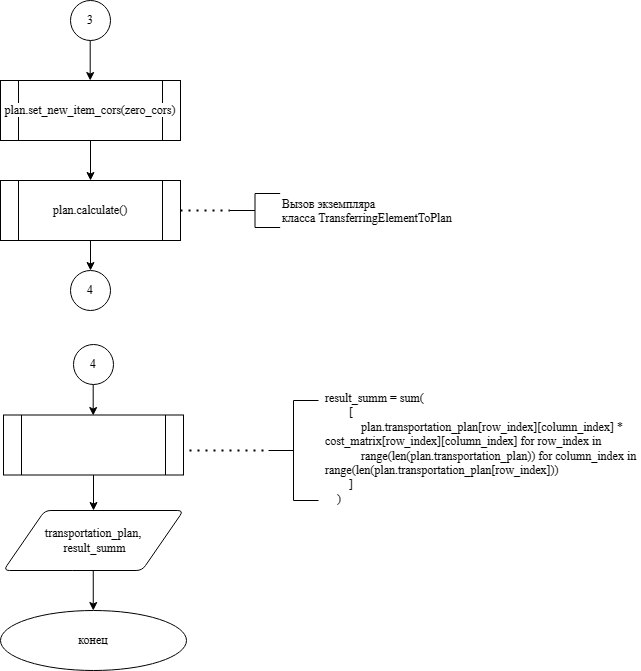

The diagram above was exported from draw.io. Its source (the exported page's mxGraphModel, read from the mxfile embedded in the PNG):
<mxGraphModel dx="2234" dy="1834" grid="1" gridSize="10" guides="1" tooltips="1" connect="1" arrows="1" fold="1" page="1" pageScale="1" pageWidth="827" pageHeight="1169" math="0" shadow="0">
  <root>
    <mxCell id="0" />
    <mxCell id="1" parent="0" />
    <mxCell id="q-TaGu5_eabyM6tKwuKo-425" value="3" style="ellipse;whiteSpace=wrap;html=1;aspect=fixed;container=0;fontFamily=Times New Roman;fontColor=#000000;labelBackgroundColor=none;" parent="1" vertex="1">
      <mxGeometry x="1890" y="260" width="40" height="40" as="geometry" />
    </mxCell>
    <mxCell id="q-TaGu5_eabyM6tKwuKo-430" value="&lt;div style=&quot;&quot;&gt;&lt;div style=&quot;&quot;&gt;&lt;div style=&quot;&quot;&gt;&lt;div style=&quot;&quot;&gt;&lt;font style=&quot;&quot;&gt;&lt;div style=&quot;&quot;&gt;&lt;div style=&quot;&quot;&gt;&lt;div style=&quot;&quot;&gt;&lt;div style=&quot;&quot;&gt;&lt;div style=&quot;&quot;&gt;&lt;div style=&quot;&quot;&gt;&lt;div style=&quot;&quot;&gt;&lt;pre style=&quot;&quot;&gt;&lt;font style=&quot;background-color: rgb(255, 255, 255);&quot; face=&quot;Times New Roman&quot;&gt;plan.set_new_item_cors(zero_cors)&lt;/font&gt;&lt;font style=&quot;background-color: rgb(30, 31, 34); color: rgb(188, 190, 196);&quot; face=&quot;JetBrains Mono, monospace&quot;&gt;&lt;br&gt;&lt;/font&gt;&lt;/pre&gt;&lt;/div&gt;&lt;/div&gt;&lt;/div&gt;&lt;/div&gt;&lt;/div&gt;&lt;/div&gt;&lt;/div&gt;&lt;/font&gt;&lt;/div&gt;&lt;/div&gt;&lt;/div&gt;&lt;/div&gt;" style="shape=process;whiteSpace=wrap;html=1;backgroundOutline=1;fontFamily=Times New Roman;fontColor=#000000;labelBackgroundColor=none;container=0;" parent="1" vertex="1">
      <mxGeometry x="1820" y="340" width="180" height="60" as="geometry" />
    </mxCell>
    <mxCell id="q-TaGu5_eabyM6tKwuKo-431" value="&lt;div style=&quot;&quot;&gt;&lt;div style=&quot;&quot;&gt;&lt;div style=&quot;&quot;&gt;&lt;div style=&quot;&quot;&gt;&lt;div style=&quot;&quot;&gt;&lt;div style=&quot;&quot;&gt;&lt;div style=&quot;&quot;&gt;&lt;div style=&quot;&quot;&gt;&lt;div style=&quot;&quot;&gt;&lt;div style=&quot;&quot;&gt;&lt;div style=&quot;&quot;&gt;&lt;pre style=&quot;background-color: rgb(255, 255, 255);&quot;&gt;&lt;font face=&quot;Times New Roman&quot;&gt;plan.calculate()&lt;/font&gt;&lt;/pre&gt;&lt;/div&gt;&lt;/div&gt;&lt;/div&gt;&lt;/div&gt;&lt;/div&gt;&lt;/div&gt;&lt;/div&gt;&lt;/div&gt;&lt;/div&gt;&lt;/div&gt;&lt;/div&gt;" style="shape=process;whiteSpace=wrap;html=1;backgroundOutline=1;fontFamily=Times New Roman;fontColor=#000000;labelBackgroundColor=none;container=0;" parent="1" vertex="1">
      <mxGeometry x="1820" y="440" width="180" height="60" as="geometry" />
    </mxCell>
    <mxCell id="q-TaGu5_eabyM6tKwuKo-432" value="result_summ = sum(&#10;        [&#10;            plan.transportation_plan[row_index][column_index] * &#10;cost_matrix[row_index][column_index] for row_index in&#10;            range(len(plan.transportation_plan)) for column_index in &#10;range(len(plan.transportation_plan[row_index]))&#10;        ]&#10;    )" style="text;whiteSpace=wrap;fontFamily=Times New Roman;container=0;" parent="1" vertex="1">
      <mxGeometry x="2143" y="644" width="317" height="140" as="geometry" />
    </mxCell>
    <mxCell id="q-TaGu5_eabyM6tKwuKo-434" value="" style="strokeWidth=1;html=1;shape=mxgraph.flowchart.annotation_2;align=left;labelPosition=right;pointerEvents=1;fontFamily=Times New Roman;fontColor=#000000;labelBackgroundColor=none;container=0;" parent="1" vertex="1">
      <mxGeometry x="2088" y="660" width="50" height="100" as="geometry" />
    </mxCell>
    <mxCell id="q-TaGu5_eabyM6tKwuKo-435" value="" style="endArrow=none;dashed=1;html=1;dashPattern=1 3;strokeWidth=2;rounded=0;entryX=0;entryY=0.5;entryDx=0;entryDy=0;entryPerimeter=0;fontFamily=Times New Roman;fontColor=#000000;labelBackgroundColor=none;" parent="1" target="q-TaGu5_eabyM6tKwuKo-434" edge="1">
      <mxGeometry width="50" height="50" relative="1" as="geometry">
        <mxPoint x="2009" y="710" as="sourcePoint" />
        <mxPoint x="2008" y="880" as="targetPoint" />
      </mxGeometry>
    </mxCell>
    <mxCell id="q-TaGu5_eabyM6tKwuKo-436" value="" style="endArrow=classic;html=1;rounded=0;fontFamily=Times New Roman;fontColor=#000000;labelBackgroundColor=none;" parent="1" source="q-TaGu5_eabyM6tKwuKo-437" target="q-TaGu5_eabyM6tKwuKo-439" edge="1">
      <mxGeometry width="50" height="50" relative="1" as="geometry">
        <mxPoint x="1916" y="740" as="sourcePoint" />
        <mxPoint x="1916" y="770" as="targetPoint" />
      </mxGeometry>
    </mxCell>
    <mxCell id="q-TaGu5_eabyM6tKwuKo-437" value="&lt;div style=&quot;&quot;&gt;&lt;div style=&quot;&quot;&gt;&lt;div style=&quot;&quot;&gt;&lt;div style=&quot;&quot;&gt;&lt;font style=&quot;&quot;&gt;&lt;div style=&quot;&quot;&gt;&lt;div style=&quot;&quot;&gt;&lt;div style=&quot;&quot;&gt;&lt;div style=&quot;&quot;&gt;&lt;div style=&quot;&quot;&gt;&lt;div style=&quot;&quot;&gt;&lt;br&gt;&lt;/div&gt;&lt;/div&gt;&lt;/div&gt;&lt;/div&gt;&lt;/div&gt;&lt;/div&gt;&lt;/font&gt;&lt;/div&gt;&lt;/div&gt;&lt;/div&gt;&lt;/div&gt;" style="shape=process;whiteSpace=wrap;html=1;backgroundOutline=1;fontFamily=Times New Roman;fontColor=#000000;labelBackgroundColor=none;container=0;" parent="1" vertex="1">
      <mxGeometry x="1823" y="674.5" width="180" height="60" as="geometry" />
    </mxCell>
    <mxCell id="q-TaGu5_eabyM6tKwuKo-438" value="конец" style="strokeWidth=1;html=1;shape=mxgraph.flowchart.start_1;whiteSpace=wrap;fontFamily=Times New Roman;fontColor=#000000;labelBackgroundColor=none;container=0;" parent="1" vertex="1">
      <mxGeometry x="1820" y="870" width="186" height="60" as="geometry" />
    </mxCell>
    <mxCell id="q-TaGu5_eabyM6tKwuKo-439" value="&lt;div style=&quot;&quot;&gt;&lt;div style=&quot;&quot;&gt;&lt;div style=&quot;&quot;&gt;&lt;div style=&quot;&quot;&gt;transportation_plan,&lt;/div&gt;&lt;div style=&quot;&quot;&gt;&amp;nbsp;result_summ&lt;/div&gt;&lt;/div&gt;&lt;/div&gt;&lt;/div&gt;" style="shape=parallelogram;html=1;strokeWidth=1;perimeter=parallelogramPerimeter;whiteSpace=wrap;rounded=1;arcSize=12;size=0.23;fontFamily=Times New Roman;fontColor=#000000;labelBackgroundColor=none;container=0;" parent="1" vertex="1">
      <mxGeometry x="1823" y="770" width="180" height="60" as="geometry" />
    </mxCell>
    <mxCell id="q-TaGu5_eabyM6tKwuKo-441" value="" style="endArrow=classic;html=1;rounded=0;fontFamily=Times New Roman;fontColor=#000000;labelBackgroundColor=none;" parent="1" edge="1">
      <mxGeometry width="50" height="50" relative="1" as="geometry">
        <mxPoint x="1912.76" y="830" as="sourcePoint" />
        <mxPoint x="1912.76" y="870" as="targetPoint" />
      </mxGeometry>
    </mxCell>
    <mxCell id="q-TaGu5_eabyM6tKwuKo-442" value="" style="endArrow=classic;html=1;rounded=0;fontFamily=Times New Roman;fontColor=#000000;labelBackgroundColor=none;" parent="1" edge="1">
      <mxGeometry width="50" height="50" relative="1" as="geometry">
        <mxPoint x="1912.7" y="640" as="sourcePoint" />
        <mxPoint x="1912.7" y="675" as="targetPoint" />
      </mxGeometry>
    </mxCell>
    <mxCell id="q-TaGu5_eabyM6tKwuKo-443" value="" style="endArrow=classic;html=1;rounded=0;fontFamily=Times New Roman;fontColor=#000000;labelBackgroundColor=none;" parent="1" source="q-TaGu5_eabyM6tKwuKo-430" target="q-TaGu5_eabyM6tKwuKo-431" edge="1">
      <mxGeometry width="50" height="50" relative="1" as="geometry">
        <mxPoint x="2020" y="430" as="sourcePoint" />
        <mxPoint x="1920" y="640" as="targetPoint" />
      </mxGeometry>
    </mxCell>
    <mxCell id="q-TaGu5_eabyM6tKwuKo-444" value="" style="endArrow=classic;html=1;rounded=0;fontFamily=Times New Roman;fontColor=#000000;labelBackgroundColor=none;" parent="1" edge="1">
      <mxGeometry width="50" height="50" relative="1" as="geometry">
        <mxPoint x="1909.7" y="300" as="sourcePoint" />
        <mxPoint x="1909.7" y="340" as="targetPoint" />
      </mxGeometry>
    </mxCell>
    <mxCell id="ZdJYgrkdd9MC7yFrgirm-87" value="4" style="ellipse;whiteSpace=wrap;html=1;aspect=fixed;container=0;fontFamily=Times New Roman;fontColor=#000000;labelBackgroundColor=none;" vertex="1" parent="1">
      <mxGeometry x="1890" y="530" width="40" height="40" as="geometry" />
    </mxCell>
    <mxCell id="ZdJYgrkdd9MC7yFrgirm-88" value="" style="endArrow=classic;html=1;rounded=0;fontFamily=Times New Roman;fontColor=#000000;labelBackgroundColor=none;" edge="1" parent="1" source="q-TaGu5_eabyM6tKwuKo-431" target="ZdJYgrkdd9MC7yFrgirm-87">
      <mxGeometry width="50" height="50" relative="1" as="geometry">
        <mxPoint x="1870" y="580" as="sourcePoint" />
        <mxPoint x="1909.7" y="620" as="targetPoint" />
      </mxGeometry>
    </mxCell>
    <mxCell id="ZdJYgrkdd9MC7yFrgirm-177" value="4" style="ellipse;whiteSpace=wrap;html=1;aspect=fixed;container=0;fontFamily=Times New Roman;fontColor=#000000;labelBackgroundColor=none;" vertex="1" parent="1">
      <mxGeometry x="1893" y="604" width="40" height="40" as="geometry" />
    </mxCell>
    <mxCell id="ZdJYgrkdd9MC7yFrgirm-196" value="Вызов экземпляра класса TransferringElementToPlan" style="text;whiteSpace=wrap;fontFamily=Times New Roman;container=0;" vertex="1" parent="1">
      <mxGeometry x="2099.68" y="450" width="185.34" height="40" as="geometry" />
    </mxCell>
    <mxCell id="ZdJYgrkdd9MC7yFrgirm-197" value="" style="strokeWidth=1;html=1;shape=mxgraph.flowchart.annotation_2;align=left;labelPosition=right;pointerEvents=1;fontFamily=Times New Roman;fontColor=#000000;labelBackgroundColor=none;container=0;" vertex="1" parent="1">
      <mxGeometry x="2049.34" y="453" width="50.34" height="34" as="geometry" />
    </mxCell>
    <mxCell id="ZdJYgrkdd9MC7yFrgirm-198" value="" style="endArrow=none;dashed=1;html=1;dashPattern=1 3;strokeWidth=2;rounded=0;entryX=0;entryY=0.5;entryDx=0;entryDy=0;entryPerimeter=0;fontFamily=Times New Roman;fontColor=#000000;labelBackgroundColor=none;" edge="1" parent="1" target="ZdJYgrkdd9MC7yFrgirm-197">
      <mxGeometry width="50" height="50" relative="1" as="geometry">
        <mxPoint x="2000" y="470" as="sourcePoint" />
        <mxPoint x="1999" y="640" as="targetPoint" />
      </mxGeometry>
    </mxCell>
  </root>
</mxGraphModel>